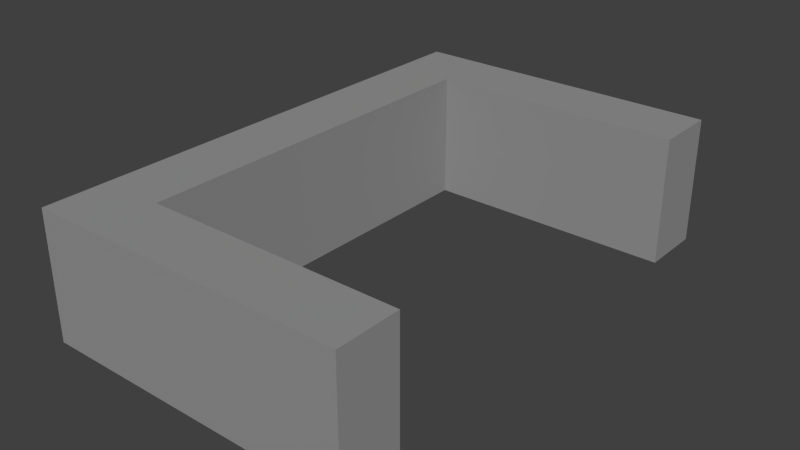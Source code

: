 # Source: roller2c.blend  (saved by Blender 2.72.0; exported with 4.5.12 LTS)
import bpy
from mathutils import Matrix  # noqa: F401  (used for matrix-valued properties, if any)

bpy.ops.wm.read_factory_settings(use_empty=True)
scene = bpy.context.scene
scene.name = 'Scene'

# ---- collections
col_collection_1 = bpy.data.collections.new('Collection 1'); scene.collection.children.link(col_collection_1)

# ---- materials (node trees are filled in below, after node groups)
mat_colobotmesh_mat_1 = bpy.data.materials.new('ColobotMesh_mat_1')
mat_colobotmesh_mat_1.alpha_threshold = 0.0
mat_colobotmesh_mat_1.use_transparent_shadow = False
mat_colobotmesh_mat_1.diffuse_color = (0.3, 0.3, 0.3, 1.0)
mat_colobotmesh_mat_1.specular_color = (0.0, 0.0, 0.0)
mat_colobotmesh_mat_1.roughness = 0.5
mat_colobotmesh_mat_2 = bpy.data.materials.new('ColobotMesh_mat_2')
mat_colobotmesh_mat_2.alpha_threshold = 0.0
mat_colobotmesh_mat_2.use_transparent_shadow = False
mat_colobotmesh_mat_2.diffuse_color = (0.3, 0.3, 0.3, 1.0)
mat_colobotmesh_mat_2.specular_color = (0.0, 0.0, 0.0)
mat_colobotmesh_mat_2.roughness = 0.5

# ---- material node trees

# ---- world
world_world = bpy.data.worlds.new('World'); scene.world = world_world
world_world.color = (0.05088, 0.05088, 0.05088)
world_world.use_sun_shadow = False
world_world.sun_shadow_jitter_overblur = 0.0
world_world.cycles.sampling_method = 'MANUAL'
world_world.cycles.sample_map_resolution = 256

# ---- meshes
me_colobotmesh = bpy.data.meshes.new('ColobotMesh_')
me_colobotmesh.from_pydata([(0.02168, 1.021, 4.0), (1.022, 1.021, -3.0), (1.022, -0.9793, -3.0), (5.022, -0.9793, -3.0), (5.022, 1.021, -3.0), (1.022, 1.021, 3.0), (1.022, -0.9793, 3.0), (1.022, -0.9793, -3.0), (1.022, 1.021, -3.0), (5.022, 1.021, 3.0), (5.022, -0.9793, 3.0), (1.022, -0.9793, 3.0), (1.022, 1.021, 3.0), (5.022, 1.021, 4.0), (5.022, -0.9793, 4.0), (5.022, 1.021, -3.0), (5.022, -0.9793, -3.0), (5.022, -0.9793, -4.0), (5.022, 1.021, -4.0), (5.022, -0.9793, -4.0), (5.022, -0.9793, -3.0), (0.02168, -0.9793, -4.0), (5.022, -0.9793, -4.0), (0.02168, -0.9793, -4.0), (0.02168, 1.021, -4.0), (5.022, -0.9793, 3.0), (0.02168, 1.021, -4.0), (0.02168, -0.9793, -4.0), (0.02168, -0.9793, 4.0), (5.022, -0.9793, 4.0), (5.022, 1.021, 4.0), (5.022, 1.021, 3.0), (0.02168, -0.9793, 4.0), (0.02168, 1.021, 4.0), (5.022, 1.021, -4.0), (1.022, -0.9793, -3.0), (0.02168, -0.9793, 4.0), (1.022, -0.9793, 3.0), (5.022, -0.9793, 4.0), (5.022, -0.9793, 3.0), (5.022, 1.021, -3.0), (5.022, 1.021, -4.0), (0.02168, 1.021, -4.0), (1.022, 1.021, -3.0), (0.02168, 1.021, 4.0), (1.022, 1.021, 3.0), (5.022, 1.021, 4.0), (5.022, 1.021, 3.0)], [], [(1, 2, 3), (4, 1, 3), (5, 6, 7), (8, 5, 7), (9, 10, 11), (12, 9, 11), (13, 14, 25), (31, 13, 25), (0, 28, 29), (30, 0, 29), (26, 27, 32), (33, 26, 32), (34, 22, 23), (24, 34, 23), (15, 16, 17), (18, 15, 17), (19, 20, 21), (20, 35, 21), (21, 35, 36), (35, 37, 36), (36, 37, 38), (37, 39, 38), (40, 41, 42), (43, 40, 42), (43, 42, 44), (45, 43, 44), (45, 44, 46), (47, 45, 46)])
me_colobotmesh.polygons.foreach_set('material_index', [0, 0, 0, 0, 0, 0, 0, 0, 1, 1, 0, 0, 1, 1, 0, 0, 0, 0, 0, 0, 0, 0, 0, 0, 0, 0, 0, 0])
_uv = me_colobotmesh.uv_layers.new(name='UV_1')
_uv.uv.foreach_set('vector', [0.6309, 0.9941, 0.6309, 0.9863, 0.6387, 0.9863, 0.6387, 0.9941, 0.6309, 0.9941, 0.6387, 0.9863, 0.6387, 0.9941, 0.6387, 0.9863, 0.6309, 0.9863, 0.6309, 0.9941, 0.6387, 0.9941, 0.6309, 0.9863, 0.6387, 0.9941, 0.6387, 0.9863, 0.6309, 0.9863, 0.6309, 0.9941, 0.6387, 0.9941, 0.6309, 0.9863, 0.6387, 0.9941, 0.6387, 0.9863, 0.6309, 0.9863, 0.6309, 0.9941, 0.6387, 0.9941, 0.6309, 0.9863, 0.1895, 0.2129, 0.1895, 0.0918, 0.498, 0.0918, 0.498, 0.2129, 0.1895, 0.2129, 0.498, 0.0918, 0.6309, 0.9941, 0.6309, 0.9863, 0.6387, 0.9863, 0.6387, 0.9941, 0.6309, 0.9941, 0.6387, 0.9863, 0.498, 0.2129, 0.498, 0.0918, 0.1895, 0.0918, 0.1895, 0.2129, 0.498, 0.2129, 0.1895, 0.0918, 0.6387, 0.9941, 0.6387, 0.9863, 0.6309, 0.9863, 0.6309, 0.9941, 0.6387, 0.9941, 0.6309, 0.9863, 0.6387, 0.9863, 0.6387, 0.9873, 0.6309, 0.9863, 0.6387, 0.9873, 0.6324, 0.9873, 0.6309, 0.9863, 0.6309, 0.9863, 0.6324, 0.9873, 0.6309, 0.9941, 0.6324, 0.9873, 0.6324, 0.9932, 0.6309, 0.9941, 0.6309, 0.9941, 0.6324, 0.9932, 0.6387, 0.9941, 0.6324, 0.9932, 0.6387, 0.9932, 0.6387, 0.9941, 0.6387, 0.9873, 0.6387, 0.9863, 0.6309, 0.9863, 0.6324, 0.9873, 0.6387, 0.9873, 0.6309, 0.9863, 0.6324, 0.9873, 0.6309, 0.9863, 0.6309, 0.9941, 0.6324, 0.9932, 0.6324, 0.9873, 0.6309, 0.9941, 0.6324, 0.9932, 0.6309, 0.9941, 0.6387, 0.9941, 0.6387, 0.9932, 0.6324, 0.9932, 0.6387, 0.9941])
_uv.active_render = True
_uv = me_colobotmesh.uv_layers.new(name='UV_2')
_uv.uv.foreach_set('vector', [0.2, 1.0, 0.2, 0.01026, 1.0, 0.01026, 1.0, 1.0, 0.2, 1.0, 1.0, 0.01026, 0.875, 1.0, 0.875, 0.01026, 0.125, 0.01026, 0.125, 1.0, 0.875, 1.0, 0.125, 0.01026, 1.0, 1.0, 1.0, 0.01026, 0.2, 0.01026, 0.2, 1.0, 1.0, 1.0, 0.2, 0.01026, 1.0, 1.0, 1.0, 0.01026, 0.875, 0.01026, 0.875, 1.0, 1.0, 1.0, 0.875, 0.01026, 6.462e-11, 1.0, 6.462e-11, 0.01026, 1.0, 0.01026, 1.0, 1.0, 6.462e-11, 1.0, 1.0, 0.01026, 0.0, 1.0, 0.0, 0.01026, 1.0, 0.01026, 1.0, 1.0, 0.0, 1.0, 1.0, 0.01026, 1.0, 1.0, 1.0, 0.01026, 6.462e-11, 0.01026, 6.462e-11, 1.0, 1.0, 1.0, 6.462e-11, 0.01026, 0.125, 1.0, 0.125, 0.01026, 0.0, 0.01026, 0.0, 1.0, 0.125, 1.0, 0.0, 0.01026, 1.0, 0.0, 1.0, 0.125, 6.462e-11, 0.0, 1.0, 0.125, 0.2, 0.125, 6.462e-11, 0.0, 6.462e-11, 0.0, 0.2, 0.125, 6.462e-11, 1.0, 0.2, 0.125, 0.2, 0.875, 6.462e-11, 1.0, 6.462e-11, 1.0, 0.2, 0.875, 1.0, 1.0, 0.2, 0.875, 1.0, 0.875, 1.0, 1.0, 1.0, 0.125, 1.0, 0.0, 6.462e-11, 0.0, 0.2, 0.125, 1.0, 0.125, 6.462e-11, 0.0, 0.2, 0.125, 6.462e-11, 0.0, 6.462e-11, 1.0, 0.2, 0.875, 0.2, 0.125, 6.462e-11, 1.0, 0.2, 0.875, 6.462e-11, 1.0, 1.0, 1.0, 1.0, 0.875, 0.2, 0.875, 1.0, 1.0])
me_colobotmesh.materials.append(mat_colobotmesh_mat_1)
me_colobotmesh.materials.append(mat_colobotmesh_mat_2)
me_colobotmesh.use_remesh_preserve_volume = False
me_colobotmesh.use_remesh_preserve_attributes = False
me_colobotmesh.use_mirror_vertex_groups = False
me_colobotmesh.update()

# ---- objects
ob_colobotmesh_1 = bpy.data.objects.new('ColobotMesh_1', me_colobotmesh)

# ---- transforms, parenting, visibility, modifiers, constraints
ob_colobotmesh_1.location = (0.0, 0.0, 0.0)
ob_colobotmesh_1.rotation_euler = (1.571, 0.0, 0.0)
ob_colobotmesh_1.lineart.crease_threshold = 0.0

# ---- collection membership
col_collection_1.objects.link(ob_colobotmesh_1)

# ---- scene / render settings (as saved in the file)
scene.frame_start = 1; scene.frame_end = 250; scene.frame_set(1)
scene.render.engine = 'BLENDER_EEVEE_NEXT'
scene.render.resolution_percentage = 50
scene.render.dither_intensity = 0.0
scene.cycles.use_denoising = False
scene.cycles.samples = 10
scene.cycles.sampling_pattern = 'TABULATED_SOBOL'
scene.cycles.light_sampling_threshold = 0.0
scene.cycles.use_adaptive_sampling = False
scene.cycles.use_light_tree = False
scene.cycles.blur_glossy = 0.0
scene.cycles.pixel_filter_type = 'GAUSSIAN'
scene.cycles.sample_clamp_indirect = 0.0
scene.view_settings.view_transform = 'Standard'
bpy.context.view_layer.update()

# ---- added for rendering (the .blend has no active camera and no usable light): camera, sun
cam_auto = bpy.data.cameras.new('AutoCamera')
cam_auto.lens = 50.0
cam_auto.sensor_width = 36.0
cam_auto.clip_end = 1000.0
ob_auto_camera = bpy.data.objects.new('AutoCamera', cam_auto)
scene.collection.objects.link(ob_auto_camera)
ob_auto_camera.location = (11.4442, -10.7071, 7.15877)
ob_auto_camera.rotation_euler = (1.09748, -7.21219e-08, 0.694738)
scene.camera = ob_auto_camera
light_auto_sun = bpy.data.lights.new('AutoSun', 'SUN')
light_auto_sun.energy = 3.0
light_auto_sun.angle = 0.0523599
ob_auto_sun = bpy.data.objects.new('AutoSun', light_auto_sun)
scene.collection.objects.link(ob_auto_sun)
ob_auto_sun.rotation_euler = (0.872665, 0.174533, 0.523599)
bpy.context.view_layer.update()
